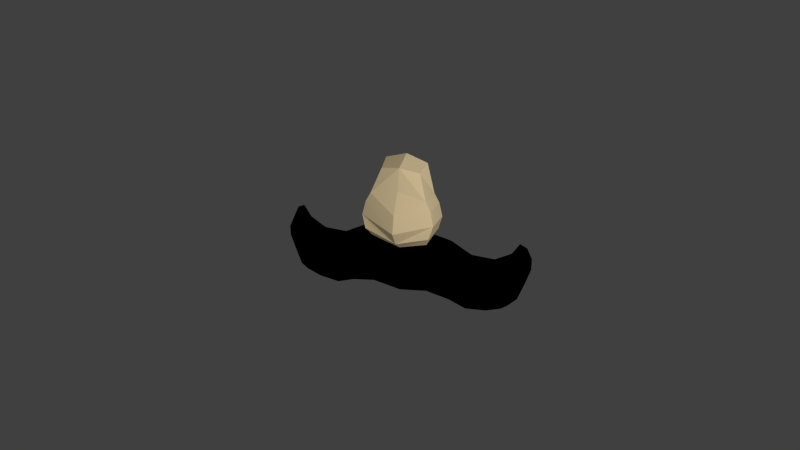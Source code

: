 # Source: funny_moustache.blend  (saved by Blender 2.62.0; exported with 4.5.12 LTS)
import bpy
from mathutils import Matrix  # noqa: F401  (used for matrix-valued properties, if any)

bpy.ops.wm.read_factory_settings(use_empty=True)
scene = bpy.context.scene
scene.name = 'Scene'

# ---- collections
col_collection_1 = bpy.data.collections.new('Collection 1'); scene.collection.children.link(col_collection_1)

# ---- materials (node trees are filled in below, after node groups)
mat_black = bpy.data.materials.new('black')
mat_black.alpha_threshold = 0.0
mat_black.use_transparent_shadow = False
mat_black.diffuse_color = (0.0, 0.0, 0.0, 1.0)
mat_black.roughness = 0.5
mat_black.line_color = (0.0, 0.0, 0.0, 1.0)
mat_nose = bpy.data.materials.new('nose')
mat_nose.alpha_threshold = 0.0
mat_nose.use_transparent_shadow = False
mat_nose.diffuse_color = (0.8, 0.6355, 0.3733, 1.0)
mat_nose.roughness = 0.5
mat_nose.line_color = (0.0, 0.0, 0.0, 1.0)

# ---- material node trees

# ---- world
world_world = bpy.data.worlds.new('World'); scene.world = world_world
world_world.color = (0.05088, 0.05088, 0.05088)
world_world.use_sun_shadow = False
world_world.sun_shadow_jitter_overblur = 0.0
world_world.cycles.sampling_method = 'MANUAL'
world_world.cycles.sample_map_resolution = 256

# ---- cameras
cam_camera = bpy.data.cameras.new('Camera')
cam_camera.clip_end = 100.0
cam_camera.lens = 35.0
cam_camera.sensor_width = 32.0
cam_camera.sensor_height = 18.0
cam_camera.ortho_scale = 7.314
cam_camera.dof.focus_distance = 0.0
cam_camera.dof.aperture_fstop = 128.0

# ---- lights
light_lamp = bpy.data.lights.new('Lamp', 'POINT')
light_lamp.transmission_factor = 0.0
light_lamp.cutoff_distance = 30.0
light_lamp.energy = 100.0
light_lamp.shadow_buffer_clip_start = 1.001
light_lamp.shadow_soft_size = 1.0
light_lamp.shadow_maximum_resolution = 0.006
light_lamp.use_absolute_resolution = True
light_lamp.cycles.use_multiple_importance_sampling = False

# ---- meshes
me_funny_moustache = bpy.data.meshes.new('funny_moustache')
me_funny_moustache.from_pydata([(0.0, -0.00128, 0.03586), (0.0, -0.08607, 0.05059), (-0.1216, -0.08607, 0.07045), (0.1216, -0.08607, 0.07045), (-0.09435, -0.00128, 0.05822), (0.09435, -0.00128, 0.05822), (0.0, -0.001281, 0.2659), (0.0, -0.08607, 0.2549), (-0.1216, -0.08607, 0.2902), (0.1216, -0.08607, 0.2902), (-0.09435, -0.00128, 0.3057), (0.09435, -0.00128, 0.3057), (-0.2015, -0.00128, 0.2847), (0.2015, -0.00128, 0.2847), (-0.2168, -0.08607, 0.2716), (0.2168, -0.08607, 0.2716), (-0.2076, -0.00128, 0.03821), (0.2076, -0.00128, 0.03821), (-0.2222, -0.08607, 0.05267), (0.2222, -0.08607, 0.05267), (-0.2965, -0.08607, 0.02505), (0.2965, -0.08607, 0.02505), (-0.2913, -0.00128, 0.007107), (0.2913, -0.00128, 0.007107), (-0.2965, -0.08607, 0.2287), (0.2965, -0.08607, 0.2287), (-0.2913, -0.00128, 0.2364), (0.2913, -0.00128, 0.2364), (-0.3925, -0.00128, 0.2364), (0.3925, -0.00128, 0.2364), (-0.3864, -0.08607, 0.2287), (0.3864, -0.08607, 0.2287), (-0.3864, -0.01032, 0.03597), (0.3864, -0.01032, 0.03597), (-0.3864, -0.08607, 0.03597), (0.3864, -0.08607, 0.03597), (-0.4486, -0.08607, 0.0591), (0.4486, -0.08607, 0.0591), (-0.4625, -0.001279, 0.04545), (0.4625, -0.001279, 0.04545), (-0.4486, -0.08607, 0.2648), (0.4486, -0.08607, 0.2648), (-0.4625, -0.00128, 0.277), (0.4625, -0.00128, 0.277), (-0.4948, -0.001279, 0.3276), (0.4948, -0.001279, 0.3276), (-0.4772, -0.08607, 0.3096), (0.4772, -0.08607, 0.3096), (-0.4948, -0.001279, 0.06875), (0.4948, -0.001279, 0.06875), (-0.4772, -0.08607, 0.07979), (0.4772, -0.08607, 0.07979), (-0.5047, -0.08607, 0.1553), (0.5047, -0.08607, 0.1553), (-0.5257, -0.001279, 0.1538), (0.5257, -0.001279, 0.1538), (-0.5047, -0.08607, 0.2972), (0.5047, -0.08607, 0.2972), (-0.5257, -0.001279, 0.3135), (0.5257, -0.001279, 0.3135), (-0.5473, -0.001279, 0.2686), (0.5473, -0.001279, 0.2686), (-0.5238, -0.08607, 0.2573), (0.5238, -0.08607, 0.2573), (-0.5473, -0.001279, 0.2204), (0.5473, -0.001279, 0.2204), (-0.5238, -0.08607, 0.2145), (0.5238, -0.08607, 0.2145), (0.1225, 0.001026, 0.4887), (-0.1225, 0.001026, 0.4887), (0.1225, -0.0949, 0.4887), (-0.1225, -0.0949, 0.4887), (0.0, -0.09791, 0.5156), (0.0, 0.001733, 0.3415), (0.09213, 0.001026, 0.6174), (-0.09213, 0.001026, 0.6174), (0.08472, -0.0611, 0.5933), (-0.08472, -0.0611, 0.5933), (0.0, -0.07654, 0.61), (0.0, 0.0008059, 0.61), (0.0, -0.1399, 0.4255), (0.1441, -0.09733, 0.4498), (-0.1441, -0.09733, 0.4498), (0.1441, 0.001026, 0.4498), (-0.1441, 0.001026, 0.4498), (0.1584, 0.001026, 0.3889), (-0.1584, 0.001026, 0.3889), (0.1584, -0.1039, 0.3889), (-0.1584, -0.1039, 0.3889), (0.0, -0.155, 0.3459), (0.0, -0.126, 0.2883), (0.1419, -0.1134, 0.3313), (-0.1419, -0.1134, 0.3313), (0.1419, 0.001026, 0.3313), (-0.1419, 0.001026, 0.3313), (0.0, 0.001026, 0.6465)], [], [(0, 1, 2, 4), (0, 5, 3, 1), (6, 10, 8, 7), (9, 11, 6, 7), (0, 6, 7, 1), (1, 7, 8, 2), (9, 7, 1, 3), (6, 0, 4, 10), (5, 0, 6, 11), (8, 10, 12, 14), (13, 11, 9, 15), (10, 4, 16, 12), (17, 5, 11, 13), (4, 2, 18, 16), (19, 3, 5, 17), (16, 18, 20, 22), (21, 19, 17, 23), (12, 16, 22, 26), (23, 17, 13, 27), (14, 12, 26, 24), (27, 13, 15, 25), (24, 26, 28, 30), (29, 27, 25, 31), (26, 22, 32, 28), (33, 23, 27, 29), (22, 20, 34, 32), (35, 21, 23, 33), (32, 34, 36, 38), (37, 35, 33, 39), (28, 32, 38, 42), (39, 33, 29, 43), (30, 28, 42, 40), (43, 29, 31, 41), (40, 42, 44, 46), (45, 43, 41, 47), (42, 38, 48, 44), (49, 39, 43, 45), (38, 36, 50, 48), (51, 37, 39, 49), (48, 50, 52, 54), (53, 51, 49, 55), (44, 48, 54, 58), (55, 49, 45, 59), (46, 44, 58, 56), (59, 45, 47, 57), (56, 58, 60, 62), (61, 59, 57, 63), (58, 54, 64, 60), (65, 55, 59, 61), (54, 52, 66, 64), (67, 53, 55, 65), (66, 62, 60, 64), (61, 63, 67, 65), (68, 74, 76, 70), (77, 75, 69, 71), (70, 76, 78, 72), (78, 77, 71, 72), (73, 79, 74, 68), (75, 79, 73, 69), (68, 70, 81, 83), (82, 71, 69, 84), (70, 72, 80, 81), (80, 72, 71, 82), (81, 80, 89, 87), (89, 80, 82, 88), (83, 81, 87, 85), (88, 82, 84, 86), (85, 87, 91, 93), (92, 88, 86, 94), (87, 89, 90, 91), (90, 89, 88, 92), (74, 95, 78, 76), (78, 95, 75, 77), (2, 8, 14, 18), (15, 9, 3, 19), (14, 24, 20, 18), (21, 25, 15, 19), (20, 24, 30, 34), (31, 25, 21, 35), (30, 40, 36, 34), (37, 41, 31, 35), (36, 40, 46, 50), (47, 41, 37, 51), (46, 56, 52, 50), (53, 57, 47, 51), (56, 62, 66, 52), (67, 63, 57, 53), (68, 83, 85, 73), (86, 84, 69, 73), (74, 79, 95), (95, 79, 75), (7, 9, 91, 90), (9, 11, 93, 91), (6, 73, 93, 11), (73, 85, 93), (6, 10, 94, 73), (73, 94, 86), (8, 92, 94, 10), (7, 90, 92, 8)])
me_funny_moustache.polygons.foreach_set('material_index', [0, 0, 1, 1, 0, 0, 0, 0, 0, 0, 0, 0, 0, 0, 0, 0, 0, 0, 0, 0, 0, 0, 0, 0, 0, 0, 0, 0, 0, 0, 0, 0, 0, 0, 0, 0, 0, 0, 0, 0, 0, 0, 0, 0, 0, 0, 0, 0, 0, 0, 0, 0, 0, 1, 1, 1, 1, 1, 1, 1, 1, 1, 1, 1, 1, 1, 1, 1, 1, 1, 1, 1, 1, 0, 0, 0, 0, 0, 0, 0, 0, 0, 0, 0, 0, 0, 0, 1, 1, 1, 1, 1, 1, 1, 1, 1, 1, 1, 1])
me_funny_moustache.materials.append(mat_black)
me_funny_moustache.materials.append(mat_nose)
me_funny_moustache.use_remesh_preserve_volume = False
me_funny_moustache.use_remesh_preserve_attributes = False
me_funny_moustache.use_mirror_vertex_groups = False
me_funny_moustache.update()

# ---- objects
ob_funny_moustache = bpy.data.objects.new('funny_moustache', me_funny_moustache)
ob_lamp = bpy.data.objects.new('Lamp', light_lamp)
ob_camera = bpy.data.objects.new('Camera', cam_camera)

# ---- transforms, parenting, visibility, modifiers, constraints
ob_funny_moustache.location = (0.0, 0.0, 0.0)
ob_funny_moustache.lock_rotations_4d = False
ob_funny_moustache.empty_display_type = 'ARROWS'
ob_funny_moustache.lineart.crease_threshold = 0.0
ob_lamp.location = (1.05, -1.192, 1.169)
ob_lamp.rotation_euler = (0.6503, 0.05522, 1.866)
ob_lamp.lock_rotations_4d = False
ob_lamp.empty_display_type = 'ARROWS'
ob_lamp.color = (0.0, 0.0, 0.0, 0.0)
ob_lamp.lineart.crease_threshold = 0.0
ob_camera.location = (1.308, -3.051, 1.972)
ob_camera.rotation_euler = (1.109, 0.01082, 0.4088)
ob_camera.lock_rotations_4d = False
ob_camera.empty_display_type = 'ARROWS'
ob_camera.color = (0.0, 0.0, 0.0, 0.0)
ob_camera.display_type = 'WIRE'
ob_camera.lineart.crease_threshold = 0.0

# ---- collection membership
col_collection_1.objects.link(ob_funny_moustache)
col_collection_1.objects.link(ob_lamp)
col_collection_1.objects.link(ob_camera)

# ---- scene / render settings (as saved in the file)
scene.camera = ob_camera
scene.frame_start = 1; scene.frame_end = 250; scene.frame_set(1)
scene.render.engine = 'BLENDER_EEVEE_NEXT'
scene.render.image_settings.color_mode = 'RGB'
scene.render.image_settings.compression = 90
scene.render.resolution_percentage = 50
scene.render.dither_intensity = 0.0
scene.render.bake_margin = 2
scene.render.bake_bias = 0.0
scene.cycles.use_denoising = False
scene.cycles.samples = 10
scene.cycles.sampling_pattern = 'TABULATED_SOBOL'
scene.cycles.light_sampling_threshold = 0.0
scene.cycles.use_adaptive_sampling = False
scene.cycles.use_light_tree = False
scene.cycles.blur_glossy = 0.0
scene.cycles.volume_bounces = 1
scene.cycles.pixel_filter_type = 'GAUSSIAN'
scene.cycles.sample_clamp_indirect = 0.0
scene.view_settings.view_transform = 'Standard'
bpy.context.view_layer.update()
